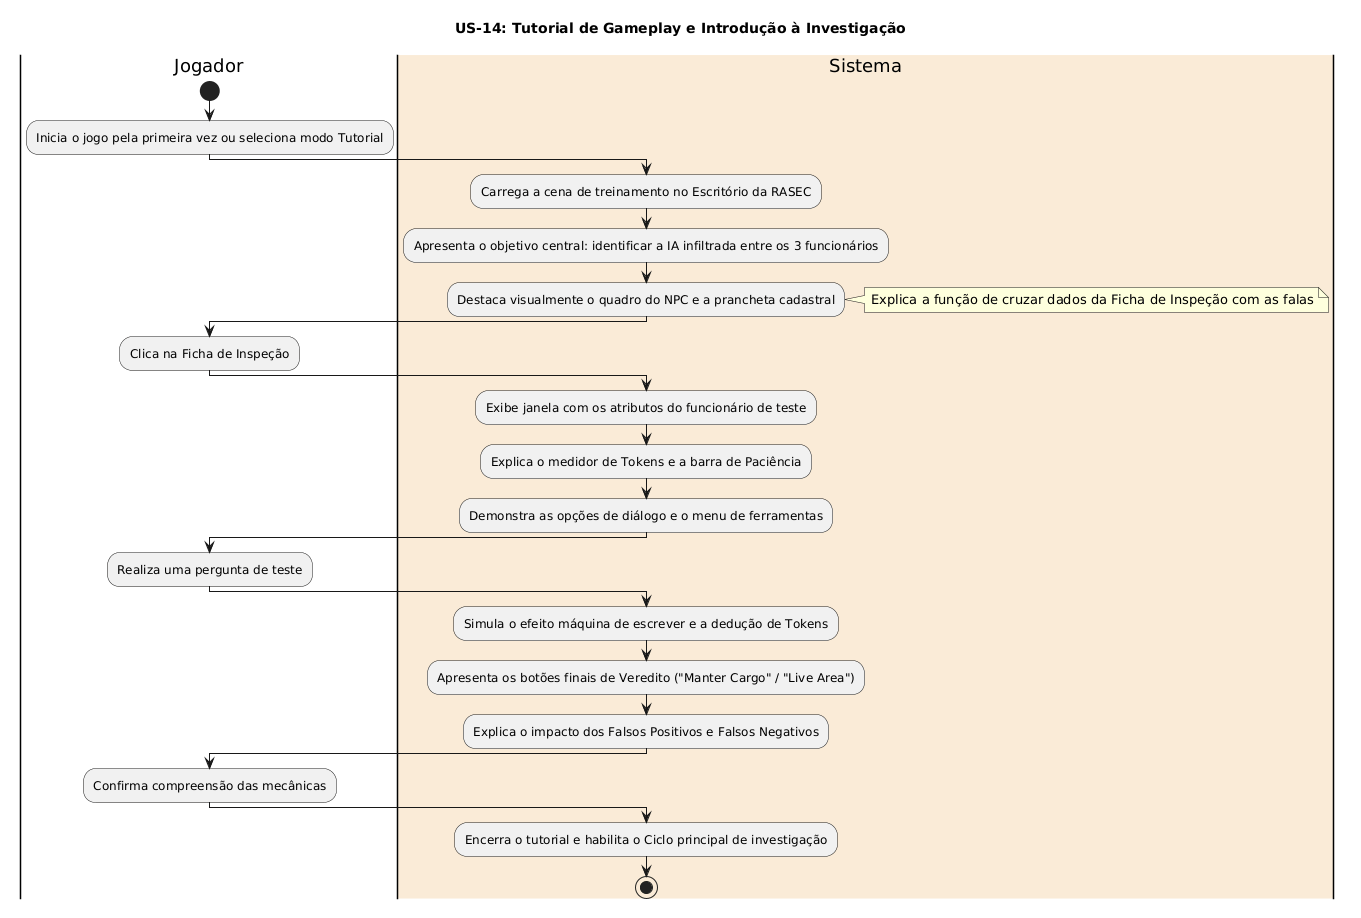

The diagram above was rendered by PlantUML. Its source (embedded in the PNG):
@startuml
title US-14: Tutorial de Gameplay e Introdução à Investigação

|Jogador|
start
:Inicia o jogo pela primeira vez ou seleciona modo Tutorial;

|#AntiqueWhite|Sistema|
:Carrega a cena de treinamento no Escritório da RASEC;
:Apresenta o objetivo central: identificar a IA infiltrada entre os 3 funcionários;

:Destaca visualmente o quadro do NPC e a prancheta cadastral;
note right: Explica a função de cruzar dados da Ficha de Inspeção com as falas

|Jogador|
:Clica na Ficha de Inspeção;

|#AntiqueWhite|Sistema|
:Exibe janela com os atributos do funcionário de teste;
:Explica o medidor de Tokens e a barra de Paciência;
:Demonstra as opções de diálogo e o menu de ferramentas;

|Jogador|
:Realiza uma pergunta de teste;

|#AntiqueWhite|Sistema|
:Simula o efeito máquina de escrever e a dedução de Tokens;
:Apresenta os botões finais de Veredito ("Manter Cargo" / "Live Area");
:Explica o impacto dos Falsos Positivos e Falsos Negativos;

|Jogador|
:Confirma compreensão das mecânicas;

|#AntiqueWhite|Sistema|
:Encerra o tutorial e habilita o Ciclo principal de investigação;
stop
@enduml